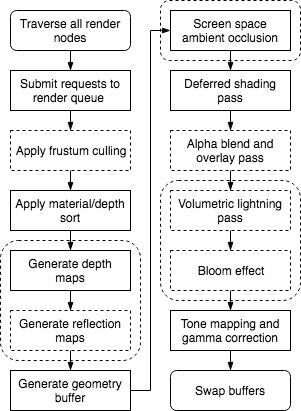

The diagram above was exported from draw.io. Its source (the exported page's mxGraphModel, read from the mxfile embedded in the PNG):
<mxGraphModel dx="918" dy="648" grid="1" gridSize="10" guides="1" tooltips="1" connect="1" arrows="1" fold="1" page="1" pageScale="1" pageWidth="827" pageHeight="1169" math="0" shadow="0">
  <root>
    <mxCell id="0" />
    <mxCell id="1" parent="0" />
    <mxCell id="2" value="" style="rounded=1;whiteSpace=wrap;html=1;dashed=1;strokeColor=#000000;" vertex="1" parent="1">
      <mxGeometry x="310" y="330" width="140" height="120" as="geometry" />
    </mxCell>
    <mxCell id="3" value="" style="rounded=1;whiteSpace=wrap;html=1;dashed=1;strokeColor=#000000;" vertex="1" parent="1">
      <mxGeometry x="150" y="390" width="140" height="120" as="geometry" />
    </mxCell>
    <mxCell id="4" value="" style="rounded=1;whiteSpace=wrap;html=1;dashed=1;strokeColor=#000000;" vertex="1" parent="1">
      <mxGeometry x="310" y="150" width="140" height="60" as="geometry" />
    </mxCell>
    <mxCell id="5" style="edgeStyle=orthogonalEdgeStyle;rounded=0;orthogonalLoop=1;jettySize=auto;html=1;exitX=0.5;exitY=1;exitDx=0;exitDy=0;endArrow=blockThin;endFill=1;" edge="1" source="6" target="8" parent="1">
      <mxGeometry relative="1" as="geometry" />
    </mxCell>
    <mxCell id="6" value="Submit requests to render queue&amp;nbsp;" style="rounded=0;whiteSpace=wrap;html=1;" vertex="1" parent="1">
      <mxGeometry x="160" y="220" width="120" height="40" as="geometry" />
    </mxCell>
    <mxCell id="7" style="edgeStyle=orthogonalEdgeStyle;rounded=0;orthogonalLoop=1;jettySize=auto;html=1;exitX=0.5;exitY=1;exitDx=0;exitDy=0;endArrow=blockThin;endFill=1;" edge="1" source="8" target="10" parent="1">
      <mxGeometry relative="1" as="geometry" />
    </mxCell>
    <mxCell id="8" value="Apply frustum culling" style="rounded=0;whiteSpace=wrap;html=1;dashed=1;" vertex="1" parent="1">
      <mxGeometry x="160" y="280" width="120" height="40" as="geometry" />
    </mxCell>
    <mxCell id="9" style="edgeStyle=orthogonalEdgeStyle;rounded=0;orthogonalLoop=1;jettySize=auto;html=1;exitX=0.5;exitY=1;exitDx=0;exitDy=0;endArrow=blockThin;endFill=1;" edge="1" source="10" target="12" parent="1">
      <mxGeometry relative="1" as="geometry" />
    </mxCell>
    <mxCell id="10" value="Apply material/depth sort" style="rounded=0;whiteSpace=wrap;html=1;" vertex="1" parent="1">
      <mxGeometry x="160" y="340" width="120" height="40" as="geometry" />
    </mxCell>
    <mxCell id="11" style="edgeStyle=orthogonalEdgeStyle;rounded=0;orthogonalLoop=1;jettySize=auto;html=1;exitX=0.5;exitY=1;exitDx=0;exitDy=0;endArrow=blockThin;endFill=1;" edge="1" source="12" target="14" parent="1">
      <mxGeometry relative="1" as="geometry" />
    </mxCell>
    <mxCell id="12" value="Generate depth maps" style="rounded=0;whiteSpace=wrap;html=1;" vertex="1" parent="1">
      <mxGeometry x="160" y="400" width="120" height="40" as="geometry" />
    </mxCell>
    <mxCell id="13" style="edgeStyle=orthogonalEdgeStyle;rounded=0;orthogonalLoop=1;jettySize=auto;html=1;exitX=0.5;exitY=1;exitDx=0;exitDy=0;endArrow=blockThin;endFill=1;" edge="1" source="14" target="16" parent="1">
      <mxGeometry relative="1" as="geometry" />
    </mxCell>
    <mxCell id="14" value="Generate reflection maps" style="rounded=0;whiteSpace=wrap;html=1;dashed=1;" vertex="1" parent="1">
      <mxGeometry x="160" y="460" width="120" height="40" as="geometry" />
    </mxCell>
    <mxCell id="15" style="edgeStyle=orthogonalEdgeStyle;rounded=0;orthogonalLoop=1;jettySize=auto;html=1;exitX=1;exitY=0.5;exitDx=0;exitDy=0;entryX=0;entryY=0.5;entryDx=0;entryDy=0;endArrow=blockThin;endFill=1;" edge="1" source="16" target="18" parent="1">
      <mxGeometry relative="1" as="geometry" />
    </mxCell>
    <mxCell id="16" value="Generate geometry buffer" style="rounded=0;whiteSpace=wrap;html=1;" vertex="1" parent="1">
      <mxGeometry x="160" y="520" width="120" height="40" as="geometry" />
    </mxCell>
    <mxCell id="17" style="edgeStyle=orthogonalEdgeStyle;rounded=0;orthogonalLoop=1;jettySize=auto;html=1;exitX=0.5;exitY=1;exitDx=0;exitDy=0;endArrow=blockThin;endFill=1;" edge="1" source="18" target="20" parent="1">
      <mxGeometry relative="1" as="geometry" />
    </mxCell>
    <mxCell id="18" value="Screen space ambient occlusion" style="rounded=0;whiteSpace=wrap;html=1;" vertex="1" parent="1">
      <mxGeometry x="320" y="160" width="120" height="40" as="geometry" />
    </mxCell>
    <mxCell id="19" style="edgeStyle=orthogonalEdgeStyle;rounded=0;orthogonalLoop=1;jettySize=auto;html=1;exitX=0.5;exitY=1;exitDx=0;exitDy=0;endArrow=blockThin;endFill=1;" edge="1" source="20" target="22" parent="1">
      <mxGeometry relative="1" as="geometry" />
    </mxCell>
    <mxCell id="20" value="Deferred shading pass" style="rounded=0;whiteSpace=wrap;html=1;" vertex="1" parent="1">
      <mxGeometry x="320" y="220" width="120" height="40" as="geometry" />
    </mxCell>
    <mxCell id="21" style="edgeStyle=orthogonalEdgeStyle;rounded=0;orthogonalLoop=1;jettySize=auto;html=1;exitX=0.5;exitY=1;exitDx=0;exitDy=0;endArrow=blockThin;endFill=1;" edge="1" source="22" target="24" parent="1">
      <mxGeometry relative="1" as="geometry" />
    </mxCell>
    <mxCell id="22" value="Alpha blend and overlay pass" style="rounded=0;whiteSpace=wrap;html=1;dashed=1;" vertex="1" parent="1">
      <mxGeometry x="320" y="280" width="120" height="40" as="geometry" />
    </mxCell>
    <mxCell id="23" style="edgeStyle=orthogonalEdgeStyle;rounded=0;orthogonalLoop=1;jettySize=auto;html=1;exitX=0.5;exitY=1;exitDx=0;exitDy=0;endArrow=blockThin;endFill=1;" edge="1" source="24" target="26" parent="1">
      <mxGeometry relative="1" as="geometry" />
    </mxCell>
    <mxCell id="24" value="Volumetric lightning pass" style="rounded=0;whiteSpace=wrap;html=1;dashed=1;" vertex="1" parent="1">
      <mxGeometry x="320" y="340" width="120" height="40" as="geometry" />
    </mxCell>
    <mxCell id="25" style="edgeStyle=orthogonalEdgeStyle;rounded=0;orthogonalLoop=1;jettySize=auto;html=1;exitX=0.5;exitY=1;exitDx=0;exitDy=0;endArrow=blockThin;endFill=1;" edge="1" source="26" target="28" parent="1">
      <mxGeometry relative="1" as="geometry" />
    </mxCell>
    <mxCell id="26" value="Bloom effect" style="rounded=0;whiteSpace=wrap;html=1;dashed=1;" vertex="1" parent="1">
      <mxGeometry x="320" y="400" width="120" height="40" as="geometry" />
    </mxCell>
    <mxCell id="27" style="edgeStyle=orthogonalEdgeStyle;rounded=0;orthogonalLoop=1;jettySize=auto;html=1;exitX=0.5;exitY=1;exitDx=0;exitDy=0;endArrow=blockThin;endFill=1;" edge="1" source="28" target="31" parent="1">
      <mxGeometry relative="1" as="geometry" />
    </mxCell>
    <mxCell id="28" value="Tone mapping and gamma correction" style="rounded=0;whiteSpace=wrap;html=1;" vertex="1" parent="1">
      <mxGeometry x="320" y="460" width="120" height="40" as="geometry" />
    </mxCell>
    <mxCell id="29" style="edgeStyle=orthogonalEdgeStyle;rounded=0;orthogonalLoop=1;jettySize=auto;html=1;exitX=0.5;exitY=1;exitDx=0;exitDy=0;endArrow=blockThin;endFill=1;" edge="1" source="30" target="6" parent="1">
      <mxGeometry relative="1" as="geometry" />
    </mxCell>
    <mxCell id="30" value="&lt;span&gt;Traverse all render nodes&lt;/span&gt;" style="rounded=1;whiteSpace=wrap;html=1;" vertex="1" parent="1">
      <mxGeometry x="160" y="160" width="120" height="40" as="geometry" />
    </mxCell>
    <mxCell id="31" value="&lt;span&gt;Swap buffers&lt;/span&gt;" style="rounded=1;whiteSpace=wrap;html=1;" vertex="1" parent="1">
      <mxGeometry x="320" y="520" width="120" height="40" as="geometry" />
    </mxCell>
  </root>
</mxGraphModel>